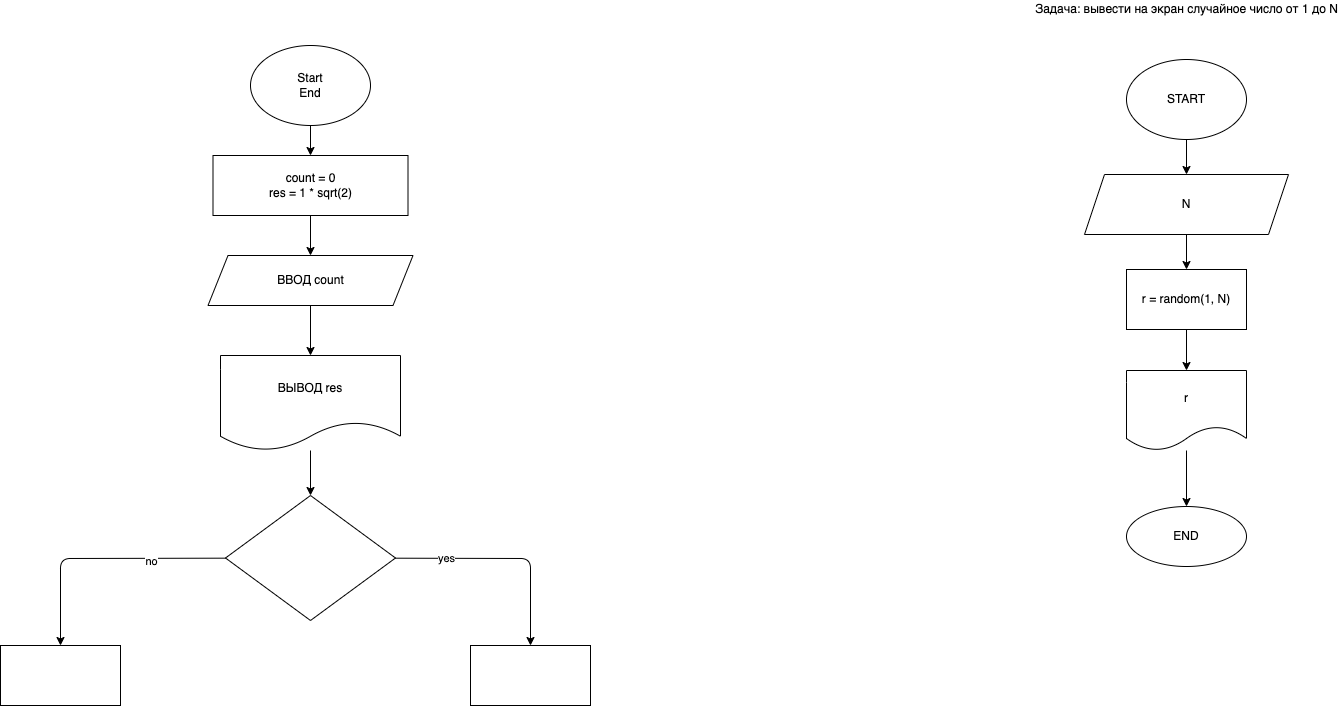

The diagram above was exported from draw.io. Its source (the exported page's mxGraphModel, read from the mxfile embedded in the PNG):
<mxGraphModel dx="1289" dy="1001" grid="0" gridSize="10" guides="1" tooltips="1" connect="1" arrows="1" fold="1" page="0" pageScale="1" pageWidth="827" pageHeight="1169" math="0" shadow="0">
  <root>
    <mxCell id="0" />
    <mxCell id="1" parent="0" />
    <mxCell id="4" value="" style="edgeStyle=none;html=1;" edge="1" parent="1" source="2" target="3">
      <mxGeometry relative="1" as="geometry" />
    </mxCell>
    <mxCell id="2" value="Start&lt;br&gt;End" style="ellipse;whiteSpace=wrap;html=1;" vertex="1" parent="1">
      <mxGeometry x="340" y="30" width="120" height="80" as="geometry" />
    </mxCell>
    <mxCell id="6" value="" style="edgeStyle=none;html=1;" edge="1" parent="1" source="3" target="5">
      <mxGeometry relative="1" as="geometry" />
    </mxCell>
    <mxCell id="3" value="count = 0&lt;br&gt;res = 1 * sqrt(2)" style="whiteSpace=wrap;html=1;" vertex="1" parent="1">
      <mxGeometry x="302.5" y="140" width="195" height="60" as="geometry" />
    </mxCell>
    <mxCell id="8" value="" style="edgeStyle=none;html=1;" edge="1" parent="1" source="5" target="7">
      <mxGeometry relative="1" as="geometry" />
    </mxCell>
    <mxCell id="5" value="ВВОД count" style="shape=parallelogram;perimeter=parallelogramPerimeter;whiteSpace=wrap;html=1;fixedSize=1;" vertex="1" parent="1">
      <mxGeometry x="297.5" y="240" width="205" height="50" as="geometry" />
    </mxCell>
    <mxCell id="10" value="" style="edgeStyle=none;html=1;" edge="1" parent="1" source="7" target="9">
      <mxGeometry relative="1" as="geometry" />
    </mxCell>
    <mxCell id="7" value="ВЫВОД res" style="shape=document;whiteSpace=wrap;html=1;boundedLbl=1;" vertex="1" parent="1">
      <mxGeometry x="310" y="340" width="180" height="95" as="geometry" />
    </mxCell>
    <mxCell id="12" value="" style="edgeStyle=none;html=1;" edge="1" parent="1" source="9" target="11">
      <mxGeometry relative="1" as="geometry">
        <Array as="points">
          <mxPoint x="620" y="543" />
        </Array>
      </mxGeometry>
    </mxCell>
    <mxCell id="15" value="yes" style="edgeLabel;html=1;align=center;verticalAlign=middle;resizable=0;points=[];" vertex="1" connectable="0" parent="12">
      <mxGeometry x="-0.5372" relative="1" as="geometry">
        <mxPoint as="offset" />
      </mxGeometry>
    </mxCell>
    <mxCell id="14" value="" style="edgeStyle=none;html=1;" edge="1" parent="1" source="9" target="13">
      <mxGeometry relative="1" as="geometry">
        <Array as="points">
          <mxPoint x="150" y="543" />
        </Array>
      </mxGeometry>
    </mxCell>
    <mxCell id="16" value="no" style="edgeLabel;html=1;align=center;verticalAlign=middle;resizable=0;points=[];" vertex="1" connectable="0" parent="14">
      <mxGeometry x="-0.4048" y="3" relative="1" as="geometry">
        <mxPoint as="offset" />
      </mxGeometry>
    </mxCell>
    <mxCell id="9" value="" style="rhombus;whiteSpace=wrap;html=1;" vertex="1" parent="1">
      <mxGeometry x="315" y="480" width="170" height="125" as="geometry" />
    </mxCell>
    <mxCell id="11" value="" style="whiteSpace=wrap;html=1;" vertex="1" parent="1">
      <mxGeometry x="560" y="630" width="120" height="60" as="geometry" />
    </mxCell>
    <mxCell id="13" value="" style="whiteSpace=wrap;html=1;" vertex="1" parent="1">
      <mxGeometry x="90" y="630" width="120" height="60" as="geometry" />
    </mxCell>
    <mxCell id="21" value="" style="edgeStyle=none;html=1;" edge="1" parent="1" source="17" target="20">
      <mxGeometry relative="1" as="geometry" />
    </mxCell>
    <mxCell id="17" value="START" style="ellipse;whiteSpace=wrap;html=1;" vertex="1" parent="1">
      <mxGeometry x="1216" y="44" width="120" height="80" as="geometry" />
    </mxCell>
    <mxCell id="23" value="" style="edgeStyle=none;html=1;" edge="1" parent="1" source="20" target="22">
      <mxGeometry relative="1" as="geometry" />
    </mxCell>
    <mxCell id="20" value="N" style="shape=parallelogram;perimeter=parallelogramPerimeter;whiteSpace=wrap;html=1;fixedSize=1;" vertex="1" parent="1">
      <mxGeometry x="1174" y="159" width="204" height="60" as="geometry" />
    </mxCell>
    <mxCell id="25" value="" style="edgeStyle=none;html=1;" edge="1" parent="1" source="22" target="24">
      <mxGeometry relative="1" as="geometry" />
    </mxCell>
    <mxCell id="22" value="r = random(1, N)" style="whiteSpace=wrap;html=1;" vertex="1" parent="1">
      <mxGeometry x="1216" y="254" width="120" height="60" as="geometry" />
    </mxCell>
    <mxCell id="27" value="" style="edgeStyle=none;html=1;" edge="1" parent="1" source="24" target="26">
      <mxGeometry relative="1" as="geometry" />
    </mxCell>
    <mxCell id="24" value="r" style="shape=document;whiteSpace=wrap;html=1;boundedLbl=1;" vertex="1" parent="1">
      <mxGeometry x="1216" y="355" width="120" height="80" as="geometry" />
    </mxCell>
    <mxCell id="26" value="END" style="ellipse;whiteSpace=wrap;html=1;" vertex="1" parent="1">
      <mxGeometry x="1216" y="491" width="120" height="60" as="geometry" />
    </mxCell>
    <mxCell id="28" value="Задача: вывести на экран случайное число от 1 до N" style="text;html=1;align=center;verticalAlign=middle;resizable=0;points=[];autosize=1;strokeColor=none;fillColor=none;" vertex="1" parent="1">
      <mxGeometry x="1119.5" y="-15" width="313" height="18" as="geometry" />
    </mxCell>
  </root>
</mxGraphModel>